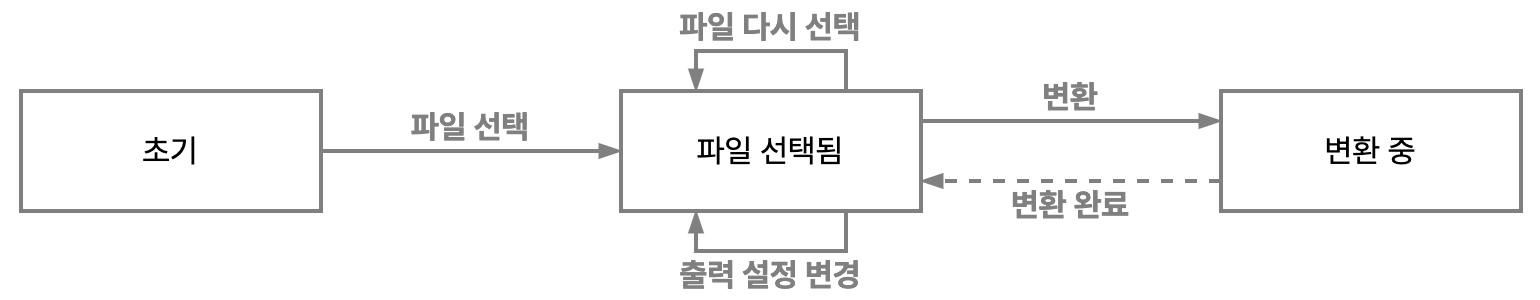

The diagram above was exported from draw.io. Its source (the exported page's mxGraphModel, read from the mxfile embedded in the PNG):
<mxGraphModel dx="1106" dy="997" grid="1" gridSize="10" guides="1" tooltips="1" connect="1" arrows="1" fold="1" page="1" pageScale="1" pageWidth="770" pageHeight="150" math="0" shadow="0">
  <root>
    <mxCell id="0" />
    <mxCell id="1" parent="0" />
    <mxCell id="8CVJupRZs0-XtK3BDeHd-9" style="edgeStyle=orthogonalEdgeStyle;rounded=0;orthogonalLoop=1;jettySize=auto;html=1;exitX=1;exitY=0.5;exitDx=0;exitDy=0;entryX=0;entryY=0.5;entryDx=0;entryDy=0;fontSize=16;strokeColor=#808080;fontFamily=Pretendard;strokeWidth=2;endArrow=blockThin;endFill=1;" edge="1" parent="1" source="8CVJupRZs0-XtK3BDeHd-2" target="8CVJupRZs0-XtK3BDeHd-4">
      <mxGeometry relative="1" as="geometry" />
    </mxCell>
    <mxCell id="8CVJupRZs0-XtK3BDeHd-2" value="초기" style="rounded=0;whiteSpace=wrap;html=1;fontFamily=Pretendard;fontSize=16;fontStyle=0;glass=0;shadow=0;backgroundOutline=0;strokeColor=#808080;strokeWidth=2;" vertex="1" parent="1">
      <mxGeometry x="10" y="45" width="150" height="60" as="geometry" />
    </mxCell>
    <mxCell id="8CVJupRZs0-XtK3BDeHd-8" style="edgeStyle=orthogonalEdgeStyle;rounded=0;orthogonalLoop=1;jettySize=auto;html=1;exitX=1;exitY=0.25;exitDx=0;exitDy=0;entryX=0;entryY=0.25;entryDx=0;entryDy=0;fontSize=16;strokeColor=#808080;fontFamily=Pretendard;strokeWidth=2;endArrow=blockThin;endFill=1;" edge="1" parent="1" source="8CVJupRZs0-XtK3BDeHd-4" target="8CVJupRZs0-XtK3BDeHd-5">
      <mxGeometry relative="1" as="geometry" />
    </mxCell>
    <mxCell id="8CVJupRZs0-XtK3BDeHd-4" value="파일 선택됨" style="rounded=0;whiteSpace=wrap;html=1;fontFamily=Pretendard;fontSize=16;fontStyle=0;glass=0;shadow=0;backgroundOutline=0;strokeColor=#808080;strokeWidth=2;" vertex="1" parent="1">
      <mxGeometry x="310" y="45" width="150" height="60" as="geometry" />
    </mxCell>
    <mxCell id="8CVJupRZs0-XtK3BDeHd-10" style="edgeStyle=orthogonalEdgeStyle;rounded=0;orthogonalLoop=1;jettySize=auto;html=1;exitX=0;exitY=0.75;exitDx=0;exitDy=0;entryX=1;entryY=0.75;entryDx=0;entryDy=0;fontSize=16;dashed=1;strokeColor=#808080;fontFamily=Pretendard;strokeWidth=2;endArrow=blockThin;endFill=1;" edge="1" parent="1" source="8CVJupRZs0-XtK3BDeHd-5" target="8CVJupRZs0-XtK3BDeHd-4">
      <mxGeometry relative="1" as="geometry" />
    </mxCell>
    <mxCell id="8CVJupRZs0-XtK3BDeHd-5" value="변환 중" style="rounded=0;whiteSpace=wrap;html=1;fontFamily=Pretendard;fontSize=16;fontStyle=0;glass=0;shadow=0;backgroundOutline=0;strokeColor=#808080;strokeWidth=2;" vertex="1" parent="1">
      <mxGeometry x="610" y="45" width="150" height="60" as="geometry" />
    </mxCell>
    <mxCell id="8CVJupRZs0-XtK3BDeHd-11" value="파일 선택" style="text;html=1;align=center;verticalAlign=middle;whiteSpace=wrap;rounded=0;fontSize=16;fontFamily=Pretendard;fillColor=none;labelBorderColor=none;labelBackgroundColor=none;spacing=2;fontStyle=1;fontColor=#808080;" vertex="1" parent="1">
      <mxGeometry x="165" y="53" width="140" height="20" as="geometry" />
    </mxCell>
    <mxCell id="8CVJupRZs0-XtK3BDeHd-12" value="변환" style="text;html=1;align=center;verticalAlign=middle;whiteSpace=wrap;rounded=0;fontSize=16;fontFamily=Pretendard;fillColor=none;labelBorderColor=none;labelBackgroundColor=none;spacing=2;fontStyle=1;fontColor=#808080;" vertex="1" parent="1">
      <mxGeometry x="465" y="38" width="140" height="20" as="geometry" />
    </mxCell>
    <mxCell id="8CVJupRZs0-XtK3BDeHd-13" value="변환 완료" style="text;html=1;align=center;verticalAlign=middle;whiteSpace=wrap;rounded=0;fontSize=16;fontFamily=Pretendard;fillColor=none;labelBorderColor=none;labelBackgroundColor=none;spacing=2;fontStyle=1;fontColor=#808080;" vertex="1" parent="1">
      <mxGeometry x="465" y="92" width="140" height="20" as="geometry" />
    </mxCell>
    <mxCell id="fHZLUFOStH0ndahXEqn5-1" style="edgeStyle=orthogonalEdgeStyle;rounded=0;orthogonalLoop=1;jettySize=auto;html=1;exitX=0.75;exitY=1;exitDx=0;exitDy=0;entryX=0.25;entryY=1;entryDx=0;entryDy=0;fontFamily=Pretendard;fontSize=16;strokeColor=#808080;strokeWidth=2;endArrow=blockThin;endFill=1;" edge="1" parent="1" source="8CVJupRZs0-XtK3BDeHd-4" target="8CVJupRZs0-XtK3BDeHd-4">
      <mxGeometry relative="1" as="geometry" />
    </mxCell>
    <mxCell id="fHZLUFOStH0ndahXEqn5-2" value="출력 설정 변경" style="text;html=1;align=center;verticalAlign=middle;whiteSpace=wrap;rounded=0;fontSize=16;fontFamily=Pretendard;fillColor=none;labelBorderColor=none;labelBackgroundColor=none;spacing=2;fontStyle=1;fontColor=#808080;" vertex="1" parent="1">
      <mxGeometry x="315" y="127" width="140" height="20" as="geometry" />
    </mxCell>
    <mxCell id="KH83hwhWlZ2gNVFmYU8o-3" style="edgeStyle=orthogonalEdgeStyle;rounded=0;orthogonalLoop=1;jettySize=auto;html=1;exitX=0.75;exitY=0;exitDx=0;exitDy=0;entryX=0.25;entryY=0;entryDx=0;entryDy=0;fontFamily=Pretendard;fontSize=16;endArrow=blockThin;endFill=1;strokeColor=#808080;strokeWidth=2;" edge="1" parent="1" source="8CVJupRZs0-XtK3BDeHd-4" target="8CVJupRZs0-XtK3BDeHd-4">
      <mxGeometry relative="1" as="geometry">
        <mxPoint x="422.5" y="40" as="sourcePoint" />
        <mxPoint x="347.5" y="40" as="targetPoint" />
        <Array as="points">
          <mxPoint x="423" y="25" />
          <mxPoint x="348" y="25" />
        </Array>
      </mxGeometry>
    </mxCell>
    <mxCell id="KH83hwhWlZ2gNVFmYU8o-4" value="파일 다시 선택" style="text;html=1;align=center;verticalAlign=middle;whiteSpace=wrap;rounded=0;fontSize=16;fontFamily=Pretendard;fillColor=none;labelBorderColor=none;labelBackgroundColor=none;spacing=2;fontStyle=1;fontColor=#808080;" vertex="1" parent="1">
      <mxGeometry x="315" y="3" width="140" height="20" as="geometry" />
    </mxCell>
  </root>
</mxGraphModel>